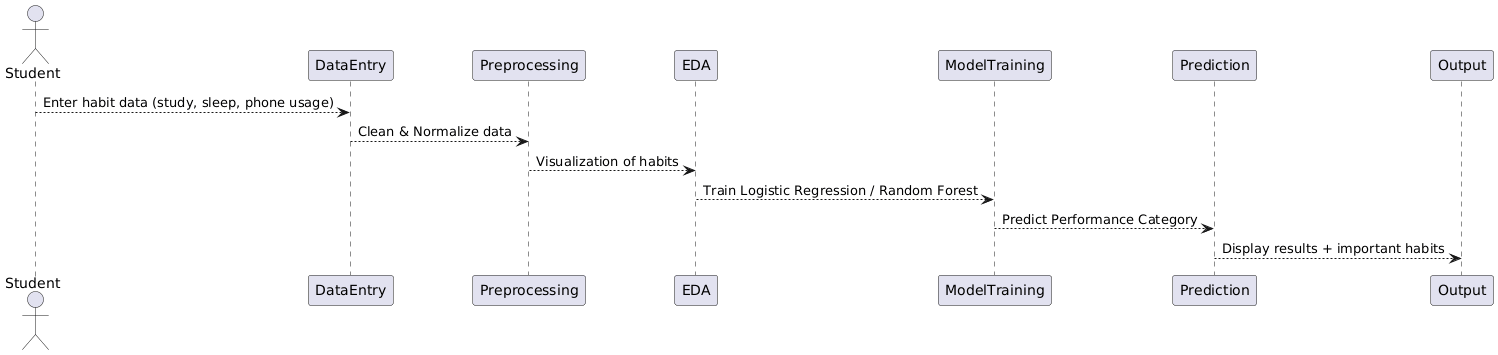

The diagram above was rendered by PlantUML. Its source (embedded in the PNG):
@startuml
actor Student

Student --> DataEntry : Enter habit data (study, sleep, phone usage)
DataEntry --> Preprocessing : Clean & Normalize data
Preprocessing --> EDA : Visualization of habits
EDA --> ModelTraining : Train Logistic Regression / Random Forest
ModelTraining --> Prediction : Predict Performance Category
Prediction --> Output : Display results + important habits
@enduml